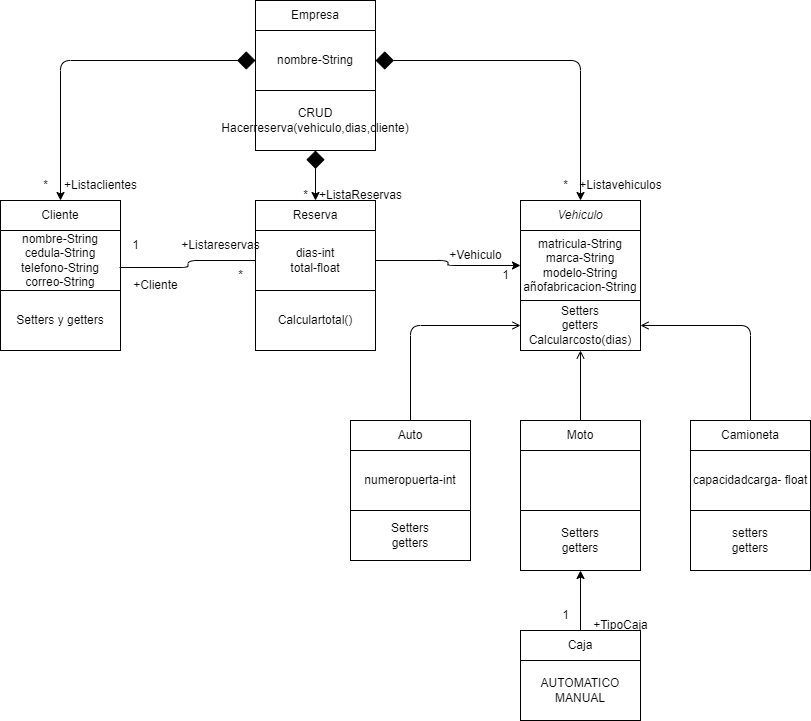

The diagram above was exported from draw.io. Its source (the exported page's mxGraphModel, read from the mxfile embedded in the PNG):
<mxGraphModel dx="1041" dy="779" grid="1" gridSize="10" guides="1" tooltips="1" connect="1" arrows="1" fold="1" page="1" pageScale="1" pageWidth="850" pageHeight="1100" math="0" shadow="0">
  <root>
    <mxCell id="0" />
    <mxCell id="1" parent="0" />
    <mxCell id="2" value="Empresa" style="whiteSpace=wrap;html=1;" parent="1" vertex="1">
      <mxGeometry x="285" y="20" width="120" height="30" as="geometry" />
    </mxCell>
    <mxCell id="28" style="edgeStyle=orthogonalEdgeStyle;html=1;exitX=0;exitY=0.5;exitDx=0;exitDy=0;entryX=0.5;entryY=0;entryDx=0;entryDy=0;startArrow=diamond;startFill=1;endSize=6;startSize=16;" parent="1" source="3" target="9" edge="1">
      <mxGeometry relative="1" as="geometry" />
    </mxCell>
    <mxCell id="29" style="edgeStyle=orthogonalEdgeStyle;html=1;exitX=1;exitY=0.5;exitDx=0;exitDy=0;entryX=0.5;entryY=0;entryDx=0;entryDy=0;startArrow=diamond;startFill=1;startSize=16;" parent="1" source="3" target="5" edge="1">
      <mxGeometry relative="1" as="geometry" />
    </mxCell>
    <mxCell id="3" value="nombre-String" style="whiteSpace=wrap;html=1;" parent="1" vertex="1">
      <mxGeometry x="285" y="50" width="120" height="60" as="geometry" />
    </mxCell>
    <mxCell id="46" style="edgeStyle=none;html=1;exitX=0.5;exitY=1;exitDx=0;exitDy=0;entryX=0.5;entryY=0;entryDx=0;entryDy=0;startArrow=diamond;startFill=1;endArrow=classic;endFill=1;startSize=16;endSize=6;" parent="1" source="4" target="41" edge="1">
      <mxGeometry relative="1" as="geometry" />
    </mxCell>
    <mxCell id="4" value="CRUD&lt;br&gt;Hacerreserva(vehiculo,dias,cliente)" style="whiteSpace=wrap;html=1;" parent="1" vertex="1">
      <mxGeometry x="285" y="110" width="120" height="60" as="geometry" />
    </mxCell>
    <mxCell id="5" value="&lt;i&gt;Vehiculo&lt;/i&gt;" style="whiteSpace=wrap;html=1;" parent="1" vertex="1">
      <mxGeometry x="550" y="220" width="120" height="30" as="geometry" />
    </mxCell>
    <mxCell id="6" value="matricula-String&lt;br&gt;marca-String&lt;br&gt;modelo-String&lt;br&gt;añofabricacion-String" style="whiteSpace=wrap;html=1;" parent="1" vertex="1">
      <mxGeometry x="550" y="250" width="120" height="70" as="geometry" />
    </mxCell>
    <mxCell id="7" value="Setters&lt;br&gt;getters&lt;br&gt;Calcularcosto(dias)" style="whiteSpace=wrap;html=1;" parent="1" vertex="1">
      <mxGeometry x="550" y="320" width="120" height="50" as="geometry" />
    </mxCell>
    <mxCell id="9" value="Cliente" style="whiteSpace=wrap;html=1;" parent="1" vertex="1">
      <mxGeometry x="30" y="220" width="120" height="30" as="geometry" />
    </mxCell>
    <mxCell id="10" value="nombre-String&lt;br&gt;cedula-String&lt;br&gt;telefono-String&lt;br&gt;correo-String" style="whiteSpace=wrap;html=1;" parent="1" vertex="1">
      <mxGeometry x="30" y="250" width="120" height="60" as="geometry" />
    </mxCell>
    <mxCell id="11" value="Setters y getters" style="whiteSpace=wrap;html=1;" parent="1" vertex="1">
      <mxGeometry x="30" y="310" width="120" height="60" as="geometry" />
    </mxCell>
    <mxCell id="21" style="edgeStyle=orthogonalEdgeStyle;html=1;exitX=0.5;exitY=0;exitDx=0;exitDy=0;entryX=0;entryY=0.5;entryDx=0;entryDy=0;endArrow=open;endFill=0;" parent="1" source="12" target="7" edge="1">
      <mxGeometry relative="1" as="geometry" />
    </mxCell>
    <mxCell id="12" value="Auto" style="whiteSpace=wrap;html=1;" parent="1" vertex="1">
      <mxGeometry x="380" y="440" width="120" height="30" as="geometry" />
    </mxCell>
    <mxCell id="13" value="numeropuerta-int" style="whiteSpace=wrap;html=1;" parent="1" vertex="1">
      <mxGeometry x="380" y="470" width="120" height="60" as="geometry" />
    </mxCell>
    <mxCell id="14" value="Setters&lt;br&gt;getters" style="whiteSpace=wrap;html=1;" parent="1" vertex="1">
      <mxGeometry x="380" y="530" width="120" height="50" as="geometry" />
    </mxCell>
    <mxCell id="22" style="edgeStyle=orthogonalEdgeStyle;html=1;exitX=0.5;exitY=0;exitDx=0;exitDy=0;entryX=0.5;entryY=1;entryDx=0;entryDy=0;endArrow=open;endFill=0;" parent="1" source="15" target="7" edge="1">
      <mxGeometry relative="1" as="geometry" />
    </mxCell>
    <mxCell id="15" value="Moto" style="whiteSpace=wrap;html=1;" parent="1" vertex="1">
      <mxGeometry x="550" y="440" width="120" height="30" as="geometry" />
    </mxCell>
    <mxCell id="16" value="" style="whiteSpace=wrap;html=1;" parent="1" vertex="1">
      <mxGeometry x="550" y="470" width="120" height="60" as="geometry" />
    </mxCell>
    <mxCell id="17" value="Setters&lt;br&gt;getters" style="whiteSpace=wrap;html=1;" parent="1" vertex="1">
      <mxGeometry x="550" y="530" width="120" height="60" as="geometry" />
    </mxCell>
    <mxCell id="23" style="edgeStyle=orthogonalEdgeStyle;html=1;exitX=0.5;exitY=0;exitDx=0;exitDy=0;entryX=1;entryY=0.5;entryDx=0;entryDy=0;endArrow=open;endFill=0;" parent="1" source="18" target="7" edge="1">
      <mxGeometry relative="1" as="geometry" />
    </mxCell>
    <mxCell id="18" value="Camioneta" style="whiteSpace=wrap;html=1;" parent="1" vertex="1">
      <mxGeometry x="720" y="440" width="120" height="30" as="geometry" />
    </mxCell>
    <mxCell id="19" value="capacidadcarga- float" style="whiteSpace=wrap;html=1;" parent="1" vertex="1">
      <mxGeometry x="720" y="470" width="120" height="60" as="geometry" />
    </mxCell>
    <mxCell id="20" value="setters&lt;br&gt;getters" style="whiteSpace=wrap;html=1;" parent="1" vertex="1">
      <mxGeometry x="720" y="530" width="120" height="60" as="geometry" />
    </mxCell>
    <mxCell id="27" style="edgeStyle=orthogonalEdgeStyle;html=1;exitX=0.5;exitY=0;exitDx=0;exitDy=0;entryX=0.5;entryY=1;entryDx=0;entryDy=0;" parent="1" source="24" target="17" edge="1">
      <mxGeometry relative="1" as="geometry" />
    </mxCell>
    <mxCell id="24" value="Caja" style="whiteSpace=wrap;html=1;" parent="1" vertex="1">
      <mxGeometry x="550" y="650" width="120" height="30" as="geometry" />
    </mxCell>
    <mxCell id="25" value="AUTOMATICO&lt;br&gt;MANUAL" style="whiteSpace=wrap;html=1;" parent="1" vertex="1">
      <mxGeometry x="550" y="680" width="120" height="60" as="geometry" />
    </mxCell>
    <mxCell id="30" value="+Listaclientes" style="text;html=1;align=center;verticalAlign=middle;resizable=0;points=[];autosize=1;strokeColor=none;fillColor=none;" parent="1" vertex="1">
      <mxGeometry x="80" y="190" width="100" height="30" as="geometry" />
    </mxCell>
    <mxCell id="31" value="*" style="text;html=1;align=center;verticalAlign=middle;resizable=0;points=[];autosize=1;strokeColor=none;fillColor=none;" parent="1" vertex="1">
      <mxGeometry x="60" y="190" width="30" height="30" as="geometry" />
    </mxCell>
    <mxCell id="32" value="+Listavehiculos" style="text;html=1;align=center;verticalAlign=middle;resizable=0;points=[];autosize=1;strokeColor=none;fillColor=none;" parent="1" vertex="1">
      <mxGeometry x="595" y="190" width="110" height="30" as="geometry" />
    </mxCell>
    <mxCell id="33" value="*" style="text;html=1;align=center;verticalAlign=middle;resizable=0;points=[];autosize=1;strokeColor=none;fillColor=none;" parent="1" vertex="1">
      <mxGeometry x="580" y="190" width="30" height="30" as="geometry" />
    </mxCell>
    <mxCell id="35" value="+Cliente" style="text;html=1;align=center;verticalAlign=middle;resizable=0;points=[];autosize=1;strokeColor=none;fillColor=none;" parent="1" vertex="1">
      <mxGeometry x="150" y="290" width="70" height="30" as="geometry" />
    </mxCell>
    <mxCell id="36" value="1" style="text;html=1;align=center;verticalAlign=middle;resizable=0;points=[];autosize=1;strokeColor=none;fillColor=none;" parent="1" vertex="1">
      <mxGeometry x="150" y="250" width="30" height="30" as="geometry" />
    </mxCell>
    <mxCell id="37" value="+Vehiculo" style="text;html=1;align=center;verticalAlign=middle;resizable=0;points=[];autosize=1;strokeColor=none;fillColor=none;" parent="1" vertex="1">
      <mxGeometry x="465" y="260" width="80" height="30" as="geometry" />
    </mxCell>
    <mxCell id="38" value="1" style="text;html=1;align=center;verticalAlign=middle;resizable=0;points=[];autosize=1;strokeColor=none;fillColor=none;" parent="1" vertex="1">
      <mxGeometry x="520" y="280" width="30" height="30" as="geometry" />
    </mxCell>
    <mxCell id="39" value="+TipoCaja" style="text;html=1;align=center;verticalAlign=middle;resizable=0;points=[];autosize=1;strokeColor=none;fillColor=none;" parent="1" vertex="1">
      <mxGeometry x="610" y="630" width="80" height="30" as="geometry" />
    </mxCell>
    <mxCell id="40" value="1" style="text;html=1;align=center;verticalAlign=middle;resizable=0;points=[];autosize=1;strokeColor=none;fillColor=none;" parent="1" vertex="1">
      <mxGeometry x="580" y="620" width="30" height="30" as="geometry" />
    </mxCell>
    <mxCell id="41" value="Reserva" style="whiteSpace=wrap;html=1;" parent="1" vertex="1">
      <mxGeometry x="285" y="220" width="120" height="30" as="geometry" />
    </mxCell>
    <mxCell id="44" style="edgeStyle=orthogonalEdgeStyle;html=1;exitX=1;exitY=0.5;exitDx=0;exitDy=0;entryX=0;entryY=0.5;entryDx=0;entryDy=0;startArrow=none;startFill=0;endArrow=classic;endFill=1;startSize=16;endSize=6;" parent="1" source="42" target="6" edge="1">
      <mxGeometry relative="1" as="geometry" />
    </mxCell>
    <mxCell id="45" style="edgeStyle=orthogonalEdgeStyle;html=1;exitX=0;exitY=0.5;exitDx=0;exitDy=0;startArrow=none;startFill=0;endArrow=none;endFill=0;startSize=16;endSize=6;entryX=0.992;entryY=0.617;entryDx=0;entryDy=0;entryPerimeter=0;" parent="1" source="42" target="10" edge="1">
      <mxGeometry relative="1" as="geometry">
        <mxPoint x="200" y="380" as="targetPoint" />
      </mxGeometry>
    </mxCell>
    <mxCell id="42" value="dias-int&lt;br&gt;total-float" style="whiteSpace=wrap;html=1;" parent="1" vertex="1">
      <mxGeometry x="285" y="250" width="120" height="60" as="geometry" />
    </mxCell>
    <mxCell id="43" value="Calculartotal()" style="whiteSpace=wrap;html=1;" parent="1" vertex="1">
      <mxGeometry x="285" y="310" width="120" height="60" as="geometry" />
    </mxCell>
    <mxCell id="47" value="+ListaReservas" style="text;html=1;align=center;verticalAlign=middle;resizable=0;points=[];autosize=1;strokeColor=none;fillColor=none;" parent="1" vertex="1">
      <mxGeometry x="335" y="200" width="110" height="30" as="geometry" />
    </mxCell>
    <mxCell id="48" value="*" style="text;html=1;align=center;verticalAlign=middle;resizable=0;points=[];autosize=1;strokeColor=none;fillColor=none;" parent="1" vertex="1">
      <mxGeometry x="320" y="200" width="30" height="30" as="geometry" />
    </mxCell>
    <mxCell id="49" value="+Listareservas" style="text;html=1;align=center;verticalAlign=middle;resizable=0;points=[];autosize=1;strokeColor=none;fillColor=none;" parent="1" vertex="1">
      <mxGeometry x="200" y="250" width="100" height="30" as="geometry" />
    </mxCell>
    <mxCell id="50" value="*" style="text;html=1;align=center;verticalAlign=middle;resizable=0;points=[];autosize=1;strokeColor=none;fillColor=none;" parent="1" vertex="1">
      <mxGeometry x="255" y="280" width="30" height="30" as="geometry" />
    </mxCell>
  </root>
</mxGraphModel>